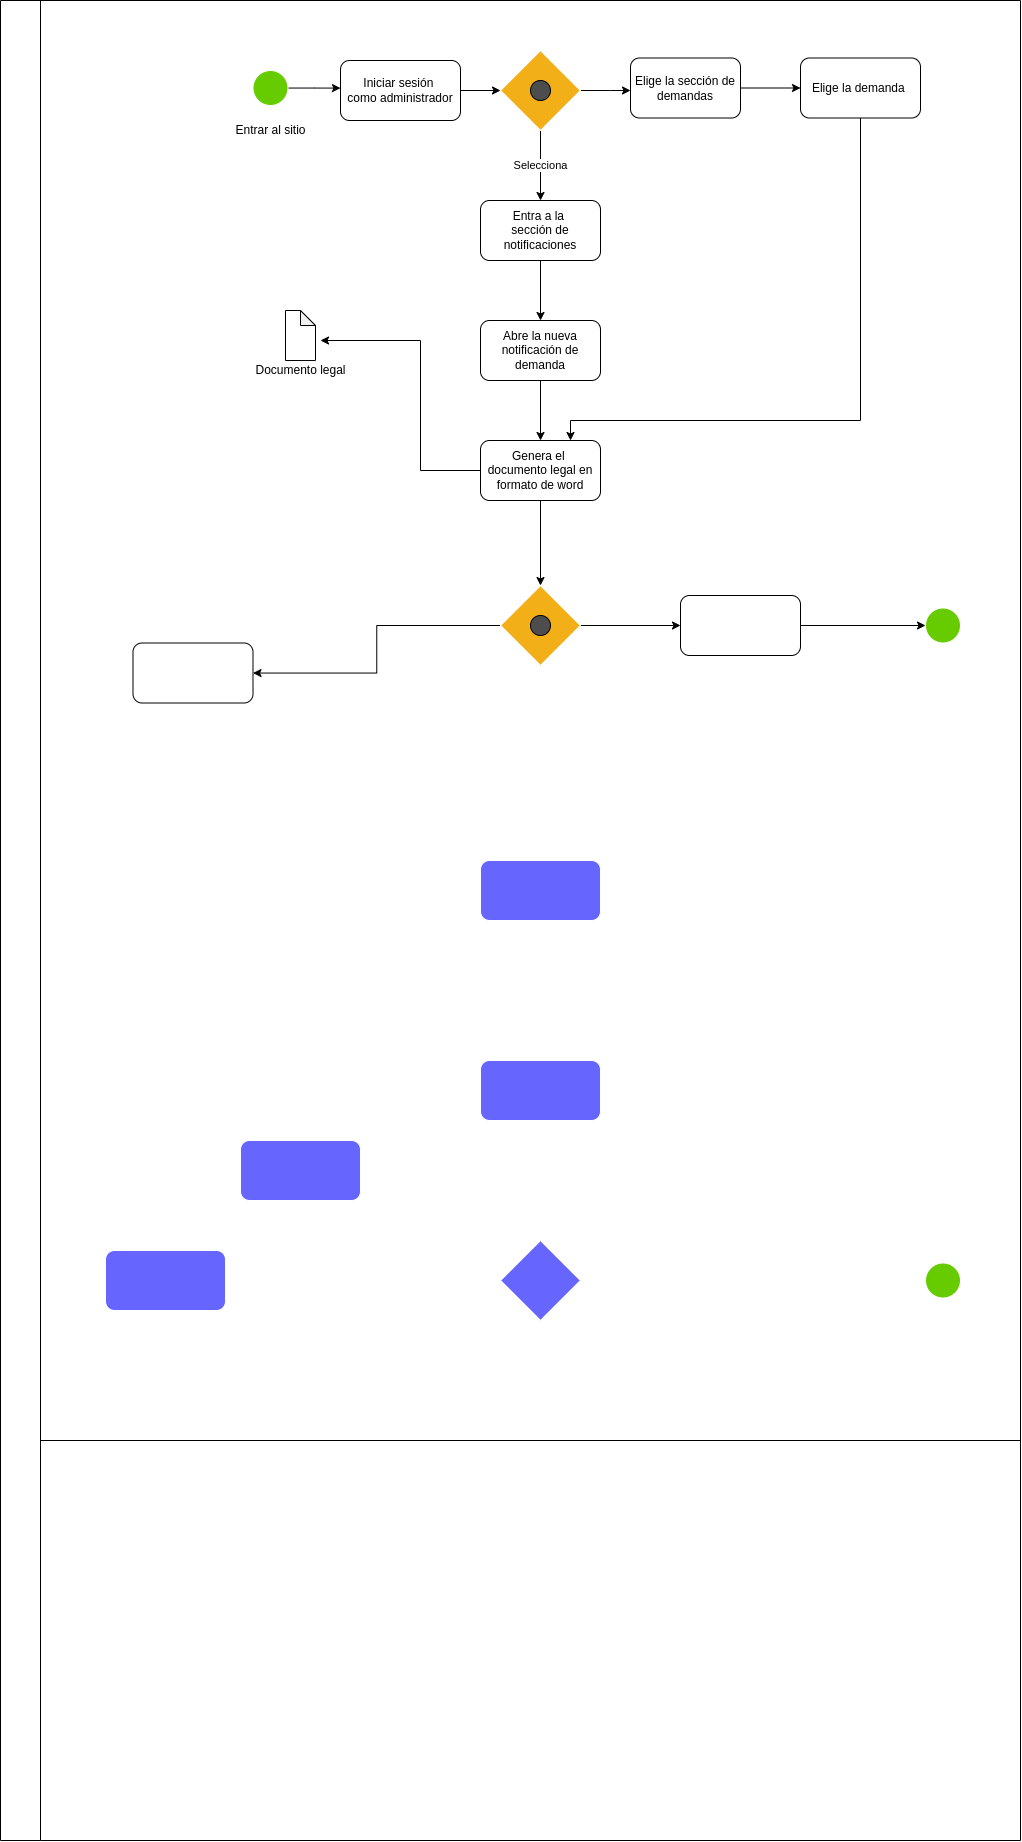

The diagram above was exported from draw.io. Its source (the exported page's mxGraphModel, read from the mxfile embedded in the PNG):
<mxGraphModel dx="1615" dy="442" grid="1" gridSize="10" guides="1" tooltips="1" connect="1" arrows="1" fold="1" page="1" pageScale="1" pageWidth="827" pageHeight="1169" math="0" shadow="0">
  <root>
    <mxCell id="0" />
    <mxCell id="1" parent="0" />
    <mxCell id="LoFaLr3M4U7PJuUfeTqs-4" value="" style="edgeStyle=orthogonalEdgeStyle;rounded=0;orthogonalLoop=1;jettySize=auto;html=1;" edge="1" parent="1" source="LoFaLr3M4U7PJuUfeTqs-1">
      <mxGeometry relative="1" as="geometry">
        <mxPoint x="140" y="87.60000000000002" as="targetPoint" />
      </mxGeometry>
    </mxCell>
    <mxCell id="LoFaLr3M4U7PJuUfeTqs-1" value="" style="ellipse;whiteSpace=wrap;html=1;aspect=fixed;fillColor=#66CC00;strokeColor=#FFFFFF;" vertex="1" parent="1">
      <mxGeometry x="52.5" y="70" width="35" height="35" as="geometry" />
    </mxCell>
    <mxCell id="LoFaLr3M4U7PJuUfeTqs-2" value="Entrar al sitio" style="text;html=1;align=center;verticalAlign=middle;resizable=0;points=[];autosize=1;strokeColor=none;fillColor=none;" vertex="1" parent="1">
      <mxGeometry x="25" y="120" width="90" height="20" as="geometry" />
    </mxCell>
    <mxCell id="LoFaLr3M4U7PJuUfeTqs-6" style="edgeStyle=orthogonalEdgeStyle;rounded=0;orthogonalLoop=1;jettySize=auto;html=1;exitX=1;exitY=0.5;exitDx=0;exitDy=0;" edge="1" parent="1" source="LoFaLr3M4U7PJuUfeTqs-5" target="LoFaLr3M4U7PJuUfeTqs-7">
      <mxGeometry relative="1" as="geometry">
        <mxPoint x="340" y="90" as="targetPoint" />
      </mxGeometry>
    </mxCell>
    <mxCell id="LoFaLr3M4U7PJuUfeTqs-5" value="Iniciar sesión&amp;nbsp;&lt;br&gt;como administrador" style="rounded=1;whiteSpace=wrap;html=1;strokeColor=#000000;fillColor=#FFFFFF;" vertex="1" parent="1">
      <mxGeometry x="140" y="60" width="120" height="60" as="geometry" />
    </mxCell>
    <mxCell id="LoFaLr3M4U7PJuUfeTqs-34" style="edgeStyle=orthogonalEdgeStyle;rounded=0;orthogonalLoop=1;jettySize=auto;html=1;strokeColor=#000000;" edge="1" parent="1" source="LoFaLr3M4U7PJuUfeTqs-7">
      <mxGeometry relative="1" as="geometry">
        <mxPoint x="430" y="90" as="targetPoint" />
        <Array as="points">
          <mxPoint x="410" y="90" />
          <mxPoint x="410" y="90" />
        </Array>
      </mxGeometry>
    </mxCell>
    <mxCell id="LoFaLr3M4U7PJuUfeTqs-35" value="Selecciona" style="edgeStyle=orthogonalEdgeStyle;rounded=0;orthogonalLoop=1;jettySize=auto;html=1;strokeColor=#000000;" edge="1" parent="1" source="LoFaLr3M4U7PJuUfeTqs-7" target="LoFaLr3M4U7PJuUfeTqs-10">
      <mxGeometry relative="1" as="geometry" />
    </mxCell>
    <mxCell id="LoFaLr3M4U7PJuUfeTqs-7" value="" style="rhombus;whiteSpace=wrap;html=1;strokeColor=#FFFFFF;fillColor=#f3af17;" vertex="1" parent="1">
      <mxGeometry x="300" y="50" width="80" height="80" as="geometry" />
    </mxCell>
    <mxCell id="LoFaLr3M4U7PJuUfeTqs-52" value="" style="edgeStyle=orthogonalEdgeStyle;rounded=0;orthogonalLoop=1;jettySize=auto;html=1;strokeColor=#000000;" edge="1" parent="1" source="LoFaLr3M4U7PJuUfeTqs-8" target="LoFaLr3M4U7PJuUfeTqs-9">
      <mxGeometry relative="1" as="geometry" />
    </mxCell>
    <mxCell id="LoFaLr3M4U7PJuUfeTqs-8" value="Elige la sección de demandas" style="rounded=1;whiteSpace=wrap;html=1;strokeColor=#000000;fillColor=#FFFFFF;" vertex="1" parent="1">
      <mxGeometry x="430" y="57.5" width="110" height="60" as="geometry" />
    </mxCell>
    <mxCell id="LoFaLr3M4U7PJuUfeTqs-53" style="edgeStyle=orthogonalEdgeStyle;rounded=0;orthogonalLoop=1;jettySize=auto;html=1;entryX=0.75;entryY=0;entryDx=0;entryDy=0;strokeColor=#000000;" edge="1" parent="1" source="LoFaLr3M4U7PJuUfeTqs-9" target="LoFaLr3M4U7PJuUfeTqs-12">
      <mxGeometry relative="1" as="geometry">
        <Array as="points">
          <mxPoint x="660" y="420" />
          <mxPoint x="370" y="420" />
        </Array>
      </mxGeometry>
    </mxCell>
    <mxCell id="LoFaLr3M4U7PJuUfeTqs-9" value="Elige la demanda&amp;nbsp;" style="rounded=1;whiteSpace=wrap;html=1;strokeColor=#000000;fillColor=#FFFFFF;" vertex="1" parent="1">
      <mxGeometry x="600" y="57.5" width="120" height="60" as="geometry" />
    </mxCell>
    <mxCell id="LoFaLr3M4U7PJuUfeTqs-38" value="" style="edgeStyle=orthogonalEdgeStyle;rounded=0;orthogonalLoop=1;jettySize=auto;html=1;strokeColor=#000000;" edge="1" parent="1" source="LoFaLr3M4U7PJuUfeTqs-10" target="LoFaLr3M4U7PJuUfeTqs-11">
      <mxGeometry relative="1" as="geometry" />
    </mxCell>
    <mxCell id="LoFaLr3M4U7PJuUfeTqs-10" value="Entra a la &lt;br&gt;sección de notificaciones" style="rounded=1;whiteSpace=wrap;html=1;strokeColor=#000000;fillColor=#FFFFFF;" vertex="1" parent="1">
      <mxGeometry x="280" y="200" width="120" height="60" as="geometry" />
    </mxCell>
    <mxCell id="LoFaLr3M4U7PJuUfeTqs-39" value="" style="edgeStyle=orthogonalEdgeStyle;rounded=0;orthogonalLoop=1;jettySize=auto;html=1;strokeColor=#000000;" edge="1" parent="1" source="LoFaLr3M4U7PJuUfeTqs-11" target="LoFaLr3M4U7PJuUfeTqs-12">
      <mxGeometry relative="1" as="geometry" />
    </mxCell>
    <mxCell id="LoFaLr3M4U7PJuUfeTqs-11" value="Abre la nueva&lt;br&gt;notificación de demanda" style="rounded=1;whiteSpace=wrap;html=1;strokeColor=#000000;fillColor=#FFFFFF;" vertex="1" parent="1">
      <mxGeometry x="280" y="320" width="120" height="60" as="geometry" />
    </mxCell>
    <mxCell id="LoFaLr3M4U7PJuUfeTqs-41" value="" style="edgeStyle=orthogonalEdgeStyle;rounded=0;orthogonalLoop=1;jettySize=auto;html=1;strokeColor=#000000;" edge="1" parent="1" source="LoFaLr3M4U7PJuUfeTqs-12">
      <mxGeometry relative="1" as="geometry">
        <mxPoint x="340" y="585" as="targetPoint" />
      </mxGeometry>
    </mxCell>
    <mxCell id="LoFaLr3M4U7PJuUfeTqs-49" style="edgeStyle=orthogonalEdgeStyle;rounded=0;orthogonalLoop=1;jettySize=auto;html=1;exitX=0;exitY=0.5;exitDx=0;exitDy=0;strokeColor=#000000;" edge="1" parent="1" source="LoFaLr3M4U7PJuUfeTqs-12">
      <mxGeometry relative="1" as="geometry">
        <mxPoint x="120" y="340" as="targetPoint" />
        <Array as="points">
          <mxPoint x="220" y="470" />
          <mxPoint x="220" y="340" />
        </Array>
      </mxGeometry>
    </mxCell>
    <mxCell id="LoFaLr3M4U7PJuUfeTqs-12" value="Genera el &lt;br&gt;documento legal en formato de word" style="rounded=1;whiteSpace=wrap;html=1;strokeColor=#000000;fillColor=#FFFFFF;" vertex="1" parent="1">
      <mxGeometry x="280" y="440" width="120" height="60" as="geometry" />
    </mxCell>
    <mxCell id="LoFaLr3M4U7PJuUfeTqs-13" value="" style="shape=note;whiteSpace=wrap;html=1;backgroundOutline=1;darkOpacity=0.05;strokeColor=#000000;fillColor=#FFFFFF;size=15;" vertex="1" parent="1">
      <mxGeometry x="85" y="310" width="30" height="50" as="geometry" />
    </mxCell>
    <mxCell id="LoFaLr3M4U7PJuUfeTqs-42" value="" style="edgeStyle=orthogonalEdgeStyle;rounded=0;orthogonalLoop=1;jettySize=auto;html=1;strokeColor=#000000;" edge="1" parent="1" target="LoFaLr3M4U7PJuUfeTqs-16">
      <mxGeometry relative="1" as="geometry">
        <mxPoint x="380" y="625" as="sourcePoint" />
      </mxGeometry>
    </mxCell>
    <mxCell id="LoFaLr3M4U7PJuUfeTqs-15" value="" style="rounded=1;whiteSpace=wrap;html=1;strokeColor=#000000;fillColor=#FFFFFF;" vertex="1" parent="1">
      <mxGeometry x="-67.5" y="642.5" width="120" height="60" as="geometry" />
    </mxCell>
    <mxCell id="LoFaLr3M4U7PJuUfeTqs-50" style="edgeStyle=orthogonalEdgeStyle;rounded=0;orthogonalLoop=1;jettySize=auto;html=1;entryX=0;entryY=0.5;entryDx=0;entryDy=0;strokeColor=#000000;" edge="1" parent="1" source="LoFaLr3M4U7PJuUfeTqs-16" target="LoFaLr3M4U7PJuUfeTqs-17">
      <mxGeometry relative="1" as="geometry" />
    </mxCell>
    <mxCell id="LoFaLr3M4U7PJuUfeTqs-16" value="" style="rounded=1;whiteSpace=wrap;html=1;strokeColor=#000000;fillColor=#FFFFFF;" vertex="1" parent="1">
      <mxGeometry x="480" y="595" width="120" height="60" as="geometry" />
    </mxCell>
    <mxCell id="LoFaLr3M4U7PJuUfeTqs-17" value="" style="ellipse;whiteSpace=wrap;html=1;aspect=fixed;fillColor=#66CC00;strokeColor=#FFFFFF;" vertex="1" parent="1">
      <mxGeometry x="725" y="607.5" width="35" height="35" as="geometry" />
    </mxCell>
    <mxCell id="LoFaLr3M4U7PJuUfeTqs-18" value="" style="rounded=1;whiteSpace=wrap;html=1;strokeColor=#FFFFFF;fillColor=#6666FF;" vertex="1" parent="1">
      <mxGeometry x="280" y="860" width="120" height="60" as="geometry" />
    </mxCell>
    <mxCell id="LoFaLr3M4U7PJuUfeTqs-19" value="" style="rounded=1;whiteSpace=wrap;html=1;strokeColor=#FFFFFF;fillColor=#6666FF;" vertex="1" parent="1">
      <mxGeometry x="280" y="1060" width="120" height="60" as="geometry" />
    </mxCell>
    <mxCell id="LoFaLr3M4U7PJuUfeTqs-20" value="" style="rounded=1;whiteSpace=wrap;html=1;strokeColor=#FFFFFF;fillColor=#6666FF;" vertex="1" parent="1">
      <mxGeometry x="40" y="1140" width="120" height="60" as="geometry" />
    </mxCell>
    <mxCell id="LoFaLr3M4U7PJuUfeTqs-21" value="" style="rounded=1;whiteSpace=wrap;html=1;strokeColor=#FFFFFF;fillColor=#6666FF;" vertex="1" parent="1">
      <mxGeometry x="-95" y="1250" width="120" height="60" as="geometry" />
    </mxCell>
    <mxCell id="LoFaLr3M4U7PJuUfeTqs-22" value="" style="rhombus;whiteSpace=wrap;html=1;strokeColor=#FFFFFF;fillColor=#6666FF;" vertex="1" parent="1">
      <mxGeometry x="300" y="1240" width="80" height="80" as="geometry" />
    </mxCell>
    <mxCell id="LoFaLr3M4U7PJuUfeTqs-23" value="" style="ellipse;whiteSpace=wrap;html=1;aspect=fixed;fillColor=#66CC00;strokeColor=#FFFFFF;" vertex="1" parent="1">
      <mxGeometry x="725" y="1262.5" width="35" height="35" as="geometry" />
    </mxCell>
    <mxCell id="LoFaLr3M4U7PJuUfeTqs-27" value="" style="endArrow=none;html=1;rounded=0;strokeColor=#000000;" edge="1" parent="1">
      <mxGeometry width="50" height="50" relative="1" as="geometry">
        <mxPoint x="-160" y="1440" as="sourcePoint" />
        <mxPoint x="820" y="1440" as="targetPoint" />
      </mxGeometry>
    </mxCell>
    <mxCell id="LoFaLr3M4U7PJuUfeTqs-28" value="" style="endArrow=none;html=1;rounded=0;strokeColor=#000000;" edge="1" parent="1">
      <mxGeometry width="50" height="50" relative="1" as="geometry">
        <mxPoint x="820" as="sourcePoint" />
        <mxPoint x="820" y="1840" as="targetPoint" />
      </mxGeometry>
    </mxCell>
    <mxCell id="LoFaLr3M4U7PJuUfeTqs-29" value="" style="endArrow=none;html=1;rounded=0;strokeColor=#000000;" edge="1" parent="1">
      <mxGeometry width="50" height="50" relative="1" as="geometry">
        <mxPoint x="-200" as="sourcePoint" />
        <mxPoint x="820" as="targetPoint" />
      </mxGeometry>
    </mxCell>
    <mxCell id="LoFaLr3M4U7PJuUfeTqs-30" value="" style="endArrow=none;html=1;rounded=0;strokeColor=#000000;" edge="1" parent="1">
      <mxGeometry width="50" height="50" relative="1" as="geometry">
        <mxPoint x="-200" y="1840" as="sourcePoint" />
        <mxPoint x="-200" as="targetPoint" />
      </mxGeometry>
    </mxCell>
    <mxCell id="LoFaLr3M4U7PJuUfeTqs-31" value="" style="endArrow=none;html=1;rounded=0;strokeColor=#000000;" edge="1" parent="1">
      <mxGeometry width="50" height="50" relative="1" as="geometry">
        <mxPoint x="-160" y="1840" as="sourcePoint" />
        <mxPoint x="-160" as="targetPoint" />
      </mxGeometry>
    </mxCell>
    <mxCell id="LoFaLr3M4U7PJuUfeTqs-32" value="" style="endArrow=none;html=1;rounded=0;strokeColor=#000000;" edge="1" parent="1">
      <mxGeometry width="50" height="50" relative="1" as="geometry">
        <mxPoint x="-200" y="1840" as="sourcePoint" />
        <mxPoint x="-160" y="1840" as="targetPoint" />
      </mxGeometry>
    </mxCell>
    <mxCell id="LoFaLr3M4U7PJuUfeTqs-33" value="" style="endArrow=none;html=1;rounded=0;strokeColor=#000000;" edge="1" parent="1">
      <mxGeometry width="50" height="50" relative="1" as="geometry">
        <mxPoint x="-160" y="1840" as="sourcePoint" />
        <mxPoint x="820" y="1840" as="targetPoint" />
      </mxGeometry>
    </mxCell>
    <mxCell id="LoFaLr3M4U7PJuUfeTqs-46" value="" style="ellipse;whiteSpace=wrap;html=1;aspect=fixed;strokeColor=#000000;fillColor=#4D4D4D;" vertex="1" parent="1">
      <mxGeometry x="330" y="80" width="20" height="20" as="geometry" />
    </mxCell>
    <mxCell id="LoFaLr3M4U7PJuUfeTqs-48" value="" style="edgeStyle=orthogonalEdgeStyle;rounded=0;orthogonalLoop=1;jettySize=auto;html=1;strokeColor=#000000;" edge="1" parent="1" source="LoFaLr3M4U7PJuUfeTqs-47" target="LoFaLr3M4U7PJuUfeTqs-15">
      <mxGeometry relative="1" as="geometry" />
    </mxCell>
    <mxCell id="LoFaLr3M4U7PJuUfeTqs-47" value="" style="rhombus;whiteSpace=wrap;html=1;strokeColor=#FFFFFF;fillColor=#f3af17;" vertex="1" parent="1">
      <mxGeometry x="300" y="585" width="80" height="80" as="geometry" />
    </mxCell>
    <mxCell id="LoFaLr3M4U7PJuUfeTqs-56" value="" style="ellipse;whiteSpace=wrap;html=1;aspect=fixed;strokeColor=#000000;fillColor=#4D4D4D;" vertex="1" parent="1">
      <mxGeometry x="330" y="615" width="20" height="20" as="geometry" />
    </mxCell>
    <mxCell id="LoFaLr3M4U7PJuUfeTqs-57" value="Documento legal" style="text;html=1;align=center;verticalAlign=middle;resizable=0;points=[];autosize=1;strokeColor=none;fillColor=none;" vertex="1" parent="1">
      <mxGeometry x="45" y="360" width="110" height="20" as="geometry" />
    </mxCell>
  </root>
</mxGraphModel>